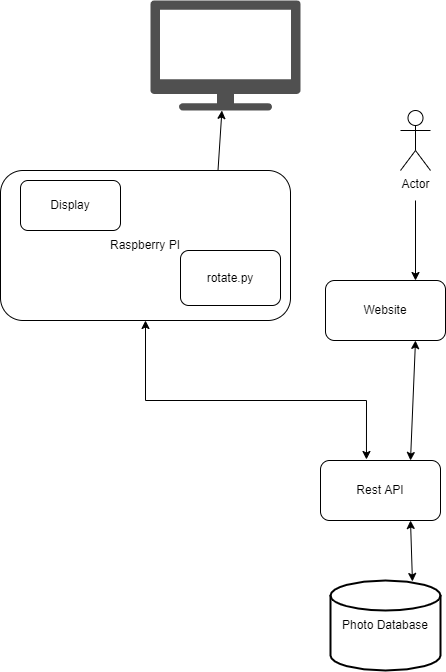

The diagram above was exported from draw.io. Its source (the exported page's mxGraphModel, read from the mxfile embedded in the PNG):
<mxGraphModel dx="1422" dy="762" grid="1" gridSize="10" guides="1" tooltips="1" connect="1" arrows="1" fold="1" page="1" pageScale="1" pageWidth="850" pageHeight="1100" math="0" shadow="0">
  <root>
    <mxCell id="0" />
    <mxCell id="1" parent="0" />
    <mxCell id="eGg4EQrXEJ7Sy5Ahs-ZV-1" value="Photo Database" style="strokeWidth=2;html=1;shape=mxgraph.flowchart.database;whiteSpace=wrap;" vertex="1" parent="1">
      <mxGeometry x="380" y="590" width="110" height="90" as="geometry" />
    </mxCell>
    <mxCell id="eGg4EQrXEJ7Sy5Ahs-ZV-2" value="Rest API" style="rounded=1;whiteSpace=wrap;html=1;" vertex="1" parent="1">
      <mxGeometry x="370" y="470" width="120" height="60" as="geometry" />
    </mxCell>
    <mxCell id="eGg4EQrXEJ7Sy5Ahs-ZV-3" value="Website" style="rounded=1;whiteSpace=wrap;html=1;" vertex="1" parent="1">
      <mxGeometry x="375" y="290" width="120" height="60" as="geometry" />
    </mxCell>
    <mxCell id="eGg4EQrXEJ7Sy5Ahs-ZV-4" value="Raspberry PI" style="rounded=1;whiteSpace=wrap;html=1;" vertex="1" parent="1">
      <mxGeometry x="50" y="180" width="290" height="150" as="geometry" />
    </mxCell>
    <mxCell id="eGg4EQrXEJ7Sy5Ahs-ZV-5" value="" style="sketch=0;pointerEvents=1;shadow=0;dashed=0;html=1;strokeColor=none;fillColor=#505050;labelPosition=center;verticalLabelPosition=bottom;verticalAlign=top;outlineConnect=0;align=center;shape=mxgraph.office.devices.tv;" vertex="1" parent="1">
      <mxGeometry x="200" y="10" width="150" height="110" as="geometry" />
    </mxCell>
    <mxCell id="eGg4EQrXEJ7Sy5Ahs-ZV-6" value="Actor" style="shape=umlActor;verticalLabelPosition=bottom;verticalAlign=top;html=1;outlineConnect=0;" vertex="1" parent="1">
      <mxGeometry x="450" y="120" width="30" height="60" as="geometry" />
    </mxCell>
    <mxCell id="eGg4EQrXEJ7Sy5Ahs-ZV-7" value="" style="endArrow=classic;startArrow=classic;html=1;rounded=0;entryX=0.75;entryY=1;entryDx=0;entryDy=0;exitX=0.745;exitY=0.011;exitDx=0;exitDy=0;exitPerimeter=0;" edge="1" parent="1" source="eGg4EQrXEJ7Sy5Ahs-ZV-1" target="eGg4EQrXEJ7Sy5Ahs-ZV-2">
      <mxGeometry width="50" height="50" relative="1" as="geometry">
        <mxPoint x="300" y="490" as="sourcePoint" />
        <mxPoint x="350" y="440" as="targetPoint" />
      </mxGeometry>
    </mxCell>
    <mxCell id="eGg4EQrXEJ7Sy5Ahs-ZV-8" value="" style="endArrow=classic;startArrow=classic;html=1;rounded=0;entryX=0.75;entryY=1;entryDx=0;entryDy=0;exitX=0.75;exitY=0;exitDx=0;exitDy=0;" edge="1" parent="1" source="eGg4EQrXEJ7Sy5Ahs-ZV-2" target="eGg4EQrXEJ7Sy5Ahs-ZV-3">
      <mxGeometry width="50" height="50" relative="1" as="geometry">
        <mxPoint x="260" y="420" as="sourcePoint" />
        <mxPoint x="310" y="370" as="targetPoint" />
      </mxGeometry>
    </mxCell>
    <mxCell id="eGg4EQrXEJ7Sy5Ahs-ZV-9" value="" style="endArrow=classic;startArrow=classic;html=1;rounded=0;entryX=0.383;entryY=-0.017;entryDx=0;entryDy=0;entryPerimeter=0;exitX=0.5;exitY=1;exitDx=0;exitDy=0;" edge="1" parent="1" source="eGg4EQrXEJ7Sy5Ahs-ZV-4" target="eGg4EQrXEJ7Sy5Ahs-ZV-2">
      <mxGeometry width="50" height="50" relative="1" as="geometry">
        <mxPoint x="130" y="380" as="sourcePoint" />
        <mxPoint x="180" y="330" as="targetPoint" />
        <Array as="points">
          <mxPoint x="195" y="410" />
          <mxPoint x="416" y="410" />
        </Array>
      </mxGeometry>
    </mxCell>
    <mxCell id="eGg4EQrXEJ7Sy5Ahs-ZV-10" value="" style="endArrow=classic;html=1;rounded=0;exitX=0.75;exitY=0;exitDx=0;exitDy=0;" edge="1" parent="1" source="eGg4EQrXEJ7Sy5Ahs-ZV-4" target="eGg4EQrXEJ7Sy5Ahs-ZV-5">
      <mxGeometry width="50" height="50" relative="1" as="geometry">
        <mxPoint x="-60" y="460" as="sourcePoint" />
        <mxPoint x="-10" y="410" as="targetPoint" />
      </mxGeometry>
    </mxCell>
    <mxCell id="eGg4EQrXEJ7Sy5Ahs-ZV-11" value="" style="endArrow=classic;html=1;rounded=0;entryX=0.75;entryY=0;entryDx=0;entryDy=0;" edge="1" parent="1" target="eGg4EQrXEJ7Sy5Ahs-ZV-3">
      <mxGeometry width="50" height="50" relative="1" as="geometry">
        <mxPoint x="465" y="210" as="sourcePoint" />
        <mxPoint x="-20" y="280" as="targetPoint" />
      </mxGeometry>
    </mxCell>
    <mxCell id="eGg4EQrXEJ7Sy5Ahs-ZV-14" value="Display" style="rounded=1;whiteSpace=wrap;html=1;" vertex="1" parent="1">
      <mxGeometry x="70" y="190" width="100" height="50" as="geometry" />
    </mxCell>
    <mxCell id="eGg4EQrXEJ7Sy5Ahs-ZV-15" value="rotate.py" style="rounded=1;whiteSpace=wrap;html=1;" vertex="1" parent="1">
      <mxGeometry x="230" y="260" width="100" height="55" as="geometry" />
    </mxCell>
  </root>
</mxGraphModel>